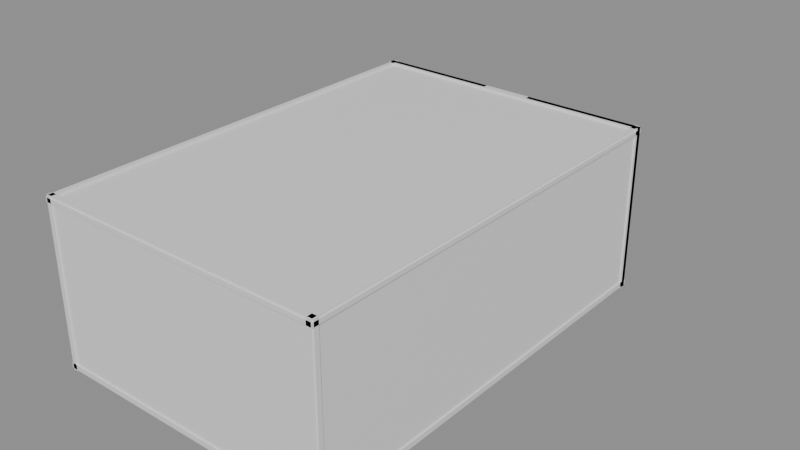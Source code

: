 # Source: Room04Walls.blend  (saved by Blender 5.2.44; exported with 4.5.12 LTS)
import bpy
from mathutils import Matrix  # noqa: F401  (used for matrix-valued properties, if any)

bpy.ops.wm.read_factory_settings(use_empty=True)
scene = bpy.context.scene
scene.name = 'Room04Walls'

# ---- collections
col_editablewalls = bpy.data.collections.new('EditableWalls'); scene.collection.children.link(col_editablewalls)
col_roomreference_locked = bpy.data.collections.new('RoomReference_LOCKED'); scene.collection.children.link(col_roomreference_locked)

# ---- materials (node trees are filled in below, after node groups)
mat_roomwallmaterial = bpy.data.materials.new('RoomWallMaterial')
mat_roomwallmaterial.diffuse_color = (0.3, 0.39, 0.42, 1.0)
mat_roomreferencematerial = bpy.data.materials.new('RoomReferenceMaterial')
mat_roomreferencematerial.diffuse_color = (0.16, 0.24, 0.28, 1.0)

# ---- material node trees
mat_roomwallmaterial.use_nodes = True; mat_roomwallmaterial.node_tree.nodes.clear()
_N = mat_roomwallmaterial.node_tree.nodes; _L = mat_roomwallmaterial.node_tree.links
n0 = _N.new('ShaderNodeBsdfPrincipled'); n0.name = 'Principled BSDF'; n0.location = (-200, 100)
n0.inputs[10].default_value = 0.005
n1 = _N.new('ShaderNodeOutputMaterial'); n1.name = 'Material Output'; n1.location = (200, 100)
_L.new(n0.outputs[0], n1.inputs[0])
n1.is_active_output = True
mat_roomreferencematerial.use_nodes = True; mat_roomreferencematerial.node_tree.nodes.clear()
_N = mat_roomreferencematerial.node_tree.nodes; _L = mat_roomreferencematerial.node_tree.links
n0 = _N.new('ShaderNodeBsdfPrincipled'); n0.name = 'Principled BSDF'; n0.location = (-200, 100)
n0.inputs[10].default_value = 0.005
n1 = _N.new('ShaderNodeOutputMaterial'); n1.name = 'Material Output'; n1.location = (200, 100)
_L.new(n0.outputs[0], n1.inputs[0])
n1.is_active_output = True

# ---- meshes
me_startguardleft_mesh = bpy.data.meshes.new('StartGuardLeft_Mesh')
me_startguardleft_mesh.from_pydata([(-0.18, -11.3, -0.61), (0.18, -11.3, -0.61), (0.18, 11.3, -0.61), (-0.18, 11.3, -0.61), (-0.18, -11.3, 0.61), (0.18, -11.3, 0.61), (0.18, 11.3, 0.61), (-0.18, 11.3, 0.61)], [], [(0, 1, 2, 3), (4, 7, 6, 5), (0, 4, 5, 1), (1, 5, 6, 2), (2, 6, 7, 3), (4, 0, 3, 7)])
me_startguardleft_mesh.materials.append(mat_roomwallmaterial)
me_startguardleft_mesh.update()
me_startguardright_mesh = bpy.data.meshes.new('StartGuardRight_Mesh')
me_startguardright_mesh.from_pydata([(-0.18, -11.3, -0.61), (0.18, -11.3, -0.61), (0.18, 11.3, -0.61), (-0.18, 11.3, -0.61), (-0.18, -11.3, 0.61), (0.18, -11.3, 0.61), (0.18, 11.3, 0.61), (-0.18, 11.3, 0.61)], [], [(0, 1, 2, 3), (4, 7, 6, 5), (0, 4, 5, 1), (1, 5, 6, 2), (2, 6, 7, 3), (4, 0, 3, 7)])
me_startguardright_mesh.materials.append(mat_roomwallmaterial)
me_startguardright_mesh.update()
me_exitguardleft_mesh = bpy.data.meshes.new('ExitGuardLeft_Mesh')
me_exitguardleft_mesh.from_pydata([(-0.18, -8.425, -0.61), (0.18, -8.425, -0.61), (0.18, 8.425, -0.61), (-0.18, 8.425, -0.61), (-0.18, -8.425, 0.61), (0.18, -8.425, 0.61), (0.18, 8.425, 0.61), (-0.18, 8.425, 0.61)], [], [(0, 1, 2, 3), (4, 7, 6, 5), (0, 4, 5, 1), (1, 5, 6, 2), (2, 6, 7, 3), (4, 0, 3, 7)])
me_exitguardleft_mesh.materials.append(mat_roomwallmaterial)
me_exitguardleft_mesh.update()
me_exitguardright_mesh = bpy.data.meshes.new('ExitGuardRight_Mesh')
me_exitguardright_mesh.from_pydata([(-0.18, -8.425, -0.61), (0.18, -8.425, -0.61), (0.18, 8.425, -0.61), (-0.18, 8.425, -0.61), (-0.18, -8.425, 0.61), (0.18, -8.425, 0.61), (0.18, 8.425, 0.61), (-0.18, 8.425, 0.61)], [], [(0, 1, 2, 3), (4, 7, 6, 5), (0, 4, 5, 1), (1, 5, 6, 2), (2, 6, 7, 3), (4, 0, 3, 7)])
me_exitguardright_mesh.materials.append(mat_roomwallmaterial)
me_exitguardright_mesh.update()
me_ref_000_hazardfloor_mesh = bpy.data.meshes.new('REF_000_HazardFloor_Mesh')
me_ref_000_hazardfloor_mesh.from_pydata([(-13.85, -20.35, -0.25), (13.85, -20.35, -0.25), (13.85, 20.35, -0.25), (-13.85, 20.35, -0.25), (-13.85, -20.35, 0.25), (13.85, -20.35, 0.25), (13.85, 20.35, 0.25), (-13.85, 20.35, 0.25)], [], [(0, 1, 2, 3), (4, 7, 6, 5), (0, 4, 5, 1), (1, 5, 6, 2), (2, 6, 7, 3), (4, 0, 3, 7)])
me_ref_000_hazardfloor_mesh.materials.append(mat_roomreferencematerial)
me_ref_000_hazardfloor_mesh.update()
me_ref_001_ceiling_mesh = bpy.data.meshes.new('REF_001_Ceiling_Mesh')
me_ref_001_ceiling_mesh.from_pydata([(-13.85, -20.35, -0.2), (13.85, -20.35, -0.2), (13.85, 20.35, -0.2), (-13.85, 20.35, -0.2), (-13.85, -20.35, 0.2), (13.85, -20.35, 0.2), (13.85, 20.35, 0.2), (-13.85, 20.35, 0.2)], [], [(0, 1, 2, 3), (4, 7, 6, 5), (0, 4, 5, 1), (1, 5, 6, 2), (2, 6, 7, 3), (4, 0, 3, 7)])
me_ref_001_ceiling_mesh.materials.append(mat_roomreferencematerial)
me_ref_001_ceiling_mesh.update()
me_ref_002_leftwall_mesh = bpy.data.meshes.new('REF_002_LeftWall_Mesh')
me_ref_002_leftwall_mesh.from_pydata([(-0.225, -20.35, -7.85), (0.225, -20.35, -7.85), (0.225, 20.35, -7.85), (-0.225, 20.35, -7.85), (-0.225, -20.35, 7.85), (0.225, -20.35, 7.85), (0.225, 20.35, 7.85), (-0.225, 20.35, 7.85)], [], [(0, 1, 2, 3), (4, 7, 6, 5), (0, 4, 5, 1), (1, 5, 6, 2), (2, 6, 7, 3), (4, 0, 3, 7)])
me_ref_002_leftwall_mesh.materials.append(mat_roomreferencematerial)
me_ref_002_leftwall_mesh.update()
me_ref_003_rightwall_mesh = bpy.data.meshes.new('REF_003_RightWall_Mesh')
me_ref_003_rightwall_mesh.from_pydata([(-0.225, -20.35, -7.85), (0.225, -20.35, -7.85), (0.225, 20.35, -7.85), (-0.225, 20.35, -7.85), (-0.225, -20.35, 7.85), (0.225, -20.35, 7.85), (0.225, 20.35, 7.85), (-0.225, 20.35, 7.85)], [], [(0, 1, 2, 3), (4, 7, 6, 5), (0, 4, 5, 1), (1, 5, 6, 2), (2, 6, 7, 3), (4, 0, 3, 7)])
me_ref_003_rightwall_mesh.materials.append(mat_roomreferencematerial)
me_ref_003_rightwall_mesh.update()
me_ref_004_backwall_mesh = bpy.data.meshes.new('REF_004_BackWall_Mesh')
me_ref_004_backwall_mesh.from_pydata([(-13.85, -0.225, -7.85), (13.85, -0.225, -7.85), (13.85, 0.225, -7.85), (-13.85, 0.225, -7.85), (-13.85, -0.225, 7.85), (13.85, -0.225, 7.85), (13.85, 0.225, 7.85), (-13.85, 0.225, 7.85)], [], [(0, 1, 2, 3), (4, 7, 6, 5), (0, 4, 5, 1), (1, 5, 6, 2), (2, 6, 7, 3), (4, 0, 3, 7)])
me_ref_004_backwall_mesh.materials.append(mat_roomreferencematerial)
me_ref_004_backwall_mesh.update()
me_ref_005_exitwall_mesh = bpy.data.meshes.new('REF_005_ExitWall_Mesh')
me_ref_005_exitwall_mesh.from_pydata([(-13.85, -0.225, -7.85), (13.85, -0.225, -7.85), (13.85, 0.225, -7.85), (-13.85, 0.225, -7.85), (-13.85, -0.225, 7.85), (13.85, -0.225, 7.85), (13.85, 0.225, 7.85), (-13.85, 0.225, 7.85)], [], [(0, 1, 2, 3), (4, 7, 6, 5), (0, 4, 5, 1), (1, 5, 6, 2), (2, 6, 7, 3), (4, 0, 3, 7)])
me_ref_005_exitwall_mesh.materials.append(mat_roomreferencematerial)
me_ref_005_exitwall_mesh.update()
me_ref_006_exitwalldoorwayleft_mesh = bpy.data.meshes.new('REF_006_ExitWallDoorwayLeft_Mesh')
me_ref_006_exitwalldoorwayleft_mesh.from_pydata([(-5.75, -0.225, -7.85), (5.75, -0.225, -7.85), (5.75, 0.225, -7.85), (-5.75, 0.225, -7.85), (-5.75, -0.225, 7.85), (5.75, -0.225, 7.85), (5.75, 0.225, 7.85), (-5.75, 0.225, 7.85)], [], [(0, 1, 2, 3), (4, 7, 6, 5), (0, 4, 5, 1), (1, 5, 6, 2), (2, 6, 7, 3), (4, 0, 3, 7)])
me_ref_006_exitwalldoorwayleft_mesh.materials.append(mat_roomreferencematerial)
me_ref_006_exitwalldoorwayleft_mesh.update()
me_ref_007_exitwalldoorwayright_mesh = bpy.data.meshes.new('REF_007_ExitWallDoorwayRight_Mesh')
me_ref_007_exitwalldoorwayright_mesh.from_pydata([(-5.75, -0.225, -7.85), (5.75, -0.225, -7.85), (5.75, 0.225, -7.85), (-5.75, 0.225, -7.85), (-5.75, -0.225, 7.85), (5.75, -0.225, 7.85), (5.75, 0.225, 7.85), (-5.75, 0.225, 7.85)], [], [(0, 1, 2, 3), (4, 7, 6, 5), (0, 4, 5, 1), (1, 5, 6, 2), (2, 6, 7, 3), (4, 0, 3, 7)])
me_ref_007_exitwalldoorwayright_mesh.materials.append(mat_roomreferencematerial)
me_ref_007_exitwalldoorwayright_mesh.update()
me_ref_008_exitwalldoorwaybelow_mesh = bpy.data.meshes.new('REF_008_ExitWallDoorwayBelow_Mesh')
me_ref_008_exitwalldoorwaybelow_mesh.from_pydata([(-2.35, -0.225, -3.095), (2.35, -0.225, -3.095), (2.35, 0.225, -3.095), (-2.35, 0.225, -3.095), (-2.35, -0.225, 3.095), (2.35, -0.225, 3.095), (2.35, 0.225, 3.095), (-2.35, 0.225, 3.095)], [], [(0, 1, 2, 3), (4, 7, 6, 5), (0, 4, 5, 1), (1, 5, 6, 2), (2, 6, 7, 3), (4, 0, 3, 7)])
me_ref_008_exitwalldoorwaybelow_mesh.materials.append(mat_roomreferencematerial)
me_ref_008_exitwalldoorwaybelow_mesh.update()
me_ref_009_exitwalldoorwayabove_mesh = bpy.data.meshes.new('REF_009_ExitWallDoorwayAbove_Mesh')
me_ref_009_exitwalldoorwayabove_mesh.from_pydata([(-2.35, -0.225, -2.315), (2.35, -0.225, -2.315), (2.35, 0.225, -2.315), (-2.35, 0.225, -2.315), (-2.35, -0.225, 2.315), (2.35, -0.225, 2.315), (2.35, 0.225, 2.315), (-2.35, 0.225, 2.315)], [], [(0, 1, 2, 3), (4, 7, 6, 5), (0, 4, 5, 1), (1, 5, 6, 2), (2, 6, 7, 3), (4, 0, 3, 7)])
me_ref_009_exitwalldoorwayabove_mesh.materials.append(mat_roomreferencematerial)
me_ref_009_exitwalldoorwayabove_mesh.update()
me_ref_010_startdeck_mesh = bpy.data.meshes.new('REF_010_StartDeck_Mesh')
me_ref_010_startdeck_mesh.from_pydata([(-9.0, -12.52, -0.25), (9.0, -12.52, -0.25), (9.0, 12.52, -0.25), (-9.0, 12.52, -0.25), (-9.0, -12.52, 0.25), (9.0, -12.52, 0.25), (9.0, 12.52, 0.25), (-9.0, 12.52, 0.25)], [], [(0, 1, 2, 3), (4, 7, 6, 5), (0, 4, 5, 1), (1, 5, 6, 2), (2, 6, 7, 3), (4, 0, 3, 7)])
me_ref_010_startdeck_mesh.materials.append(mat_roomreferencematerial)
me_ref_010_startdeck_mesh.update()
me_ref_011_exitrun_mesh = bpy.data.meshes.new('REF_011_ExitRun_Mesh')
me_ref_011_exitrun_mesh.from_pydata([(-9.0, -7.165, -0.25), (9.0, -7.165, -0.25), (9.0, 7.165, -0.25), (-9.0, 7.165, -0.25), (-9.0, -7.165, 0.25), (9.0, -7.165, 0.25), (9.0, 7.165, 0.25), (-9.0, 7.165, 0.25)], [], [(0, 1, 2, 3), (4, 7, 6, 5), (0, 4, 5, 1), (1, 5, 6, 2), (2, 6, 7, 3), (4, 0, 3, 7)])
me_ref_011_exitrun_mesh.materials.append(mat_roomreferencematerial)
me_ref_011_exitrun_mesh.update()
me_ref_012_basecollision_mesh = bpy.data.meshes.new('REF_012_BaseCollision_Mesh')
me_ref_012_basecollision_mesh.from_pydata([(-0.625, -0.55, -0.75), (0.625, -0.55, -0.75), (0.625, 0.55, -0.75), (-0.625, 0.55, -0.75), (-0.625, -0.55, 0.75), (0.625, -0.55, 0.75), (0.625, 0.55, 0.75), (-0.625, 0.55, 0.75)], [], [(0, 1, 2, 3), (4, 7, 6, 5), (0, 4, 5, 1), (1, 5, 6, 2), (2, 6, 7, 3), (4, 0, 3, 7)])
me_ref_012_basecollision_mesh.materials.append(mat_roomreferencematerial)
me_ref_012_basecollision_mesh.update()
me_ref_013_handlecollision_mesh = bpy.data.meshes.new('REF_013_HandleCollision_Mesh')
me_ref_013_handlecollision_mesh.from_pydata([(-0.12, -0.12, -0.75), (0.12, -0.12, -0.75), (0.12, 0.12, -0.75), (-0.12, 0.12, -0.75), (-0.12, -0.12, 0.75), (0.12, -0.12, 0.75), (0.12, 0.12, 0.75), (-0.12, 0.12, 0.75)], [], [(0, 1, 2, 3), (4, 7, 6, 5), (0, 4, 5, 1), (1, 5, 6, 2), (2, 6, 7, 3), (4, 0, 3, 7)])
me_ref_013_handlecollision_mesh.materials.append(mat_roomreferencematerial)
me_ref_013_handlecollision_mesh.update()
me_ref_014_relaygate_mesh = bpy.data.meshes.new('REF_014_RelayGate_Mesh')
me_ref_014_relaygate_mesh.from_pydata([(-9.175, -0.26, -1.55), (9.175, -0.26, -1.55), (9.175, 0.26, -1.55), (-9.175, 0.26, -1.55), (-9.175, -0.26, 1.55), (9.175, -0.26, 1.55), (9.175, 0.26, 1.55), (-9.175, 0.26, 1.55)], [], [(0, 1, 2, 3), (4, 7, 6, 5), (0, 4, 5, 1), (1, 5, 6, 2), (2, 6, 7, 3), (4, 0, 3, 7)])
me_ref_014_relaygate_mesh.materials.append(mat_roomreferencematerial)
me_ref_014_relaygate_mesh.update()
me_ref_015_exitcorridorfloor_mesh = bpy.data.meshes.new('REF_015_ExitCorridorFloor_Mesh')
me_ref_015_exitcorridorfloor_mesh.from_pydata([(-1.825, -4.92, -0.12), (1.825, -4.92, -0.12), (1.825, 4.92, -0.12), (-1.825, 4.92, -0.12), (-1.825, -4.92, 0.12), (1.825, -4.92, 0.12), (1.825, 4.92, 0.12), (-1.825, 4.92, 0.12)], [], [(0, 1, 2, 3), (4, 7, 6, 5), (0, 4, 5, 1), (1, 5, 6, 2), (2, 6, 7, 3), (4, 0, 3, 7)])
me_ref_015_exitcorridorfloor_mesh.materials.append(mat_roomreferencematerial)
me_ref_015_exitcorridorfloor_mesh.update()
me_ref_016_exitcorridorceiling_mesh = bpy.data.meshes.new('REF_016_ExitCorridorCeiling_Mesh')
me_ref_016_exitcorridorceiling_mesh.from_pydata([(-1.825, -4.8, -0.12), (1.825, -4.8, -0.12), (1.825, 4.8, -0.12), (-1.825, 4.8, -0.12), (-1.825, -4.8, 0.12), (1.825, -4.8, 0.12), (1.825, 4.8, 0.12), (-1.825, 4.8, 0.12)], [], [(0, 1, 2, 3), (4, 7, 6, 5), (0, 4, 5, 1), (1, 5, 6, 2), (2, 6, 7, 3), (4, 0, 3, 7)])
me_ref_016_exitcorridorceiling_mesh.materials.append(mat_roomreferencematerial)
me_ref_016_exitcorridorceiling_mesh.update()
me_ref_017_exitcorridorleftwall_mesh = bpy.data.meshes.new('REF_017_ExitCorridorLeftWall_Mesh')
me_ref_017_exitcorridorleftwall_mesh.from_pydata([(-0.12, -5.12, -2.07), (0.12, -5.12, -2.07), (0.12, 5.12, -2.07), (-0.12, 5.12, -2.07), (-0.12, -5.12, 2.07), (0.12, -5.12, 2.07), (0.12, 5.12, 2.07), (-0.12, 5.12, 2.07)], [], [(0, 1, 2, 3), (4, 7, 6, 5), (0, 4, 5, 1), (1, 5, 6, 2), (2, 6, 7, 3), (4, 0, 3, 7)])
me_ref_017_exitcorridorleftwall_mesh.materials.append(mat_roomreferencematerial)
me_ref_017_exitcorridorleftwall_mesh.update()
me_ref_018_exitcorridorrightwall_mesh = bpy.data.meshes.new('REF_018_ExitCorridorRightWall_Mesh')
me_ref_018_exitcorridorrightwall_mesh.from_pydata([(-0.12, -5.12, -2.07), (0.12, -5.12, -2.07), (0.12, 5.12, -2.07), (-0.12, 5.12, -2.07), (-0.12, -5.12, 2.07), (0.12, -5.12, 2.07), (0.12, 5.12, 2.07), (-0.12, 5.12, 2.07)], [], [(0, 1, 2, 3), (4, 7, 6, 5), (0, 4, 5, 1), (1, 5, 6, 2), (2, 6, 7, 3), (4, 0, 3, 7)])
me_ref_018_exitcorridorrightwall_mesh.materials.append(mat_roomreferencematerial)
me_ref_018_exitcorridorrightwall_mesh.update()
me_ref_019_exitcorridorendwall_mesh = bpy.data.meshes.new('REF_019_ExitCorridorEndWall_Mesh')
me_ref_019_exitcorridorendwall_mesh.from_pydata([(-2.065, -0.12, -2.07), (2.065, -0.12, -2.07), (2.065, 0.12, -2.07), (-2.065, 0.12, -2.07), (-2.065, -0.12, 2.07), (2.065, -0.12, 2.07), (2.065, 0.12, 2.07), (-2.065, 0.12, 2.07)], [], [(0, 1, 2, 3), (4, 7, 6, 5), (0, 4, 5, 1), (1, 5, 6, 2), (2, 6, 7, 3), (4, 0, 3, 7)])
me_ref_019_exitcorridorendwall_mesh.materials.append(mat_roomreferencematerial)
me_ref_019_exitcorridorendwall_mesh.update()
me_ref_020_framecollision_mesh = bpy.data.meshes.new('REF_020_FrameCollision_Mesh')
me_ref_020_framecollision_mesh.from_pydata([(-0.75, -0.19, -2.01), (0.75, -0.19, -2.01), (0.75, 0.19, -2.01), (-0.75, 0.19, -2.01), (-0.75, -0.19, 2.01), (0.75, -0.19, 2.01), (0.75, 0.19, 2.01), (-0.75, 0.19, 2.01)], [], [(0, 1, 2, 3), (4, 7, 6, 5), (0, 4, 5, 1), (1, 5, 6, 2), (2, 6, 7, 3), (4, 0, 3, 7)])
me_ref_020_framecollision_mesh.materials.append(mat_roomreferencematerial)
me_ref_020_framecollision_mesh.update()
me_ref_021_closeddoorblocker_mesh = bpy.data.meshes.new('REF_021_ClosedDoorBlocker_Mesh')
me_ref_021_closeddoorblocker_mesh.from_pydata([(-1.85, -0.17, -2.07), (1.85, -0.17, -2.07), (1.85, 0.17, -2.07), (-1.85, 0.17, -2.07), (-1.85, -0.17, 2.07), (1.85, -0.17, 2.07), (1.85, 0.17, 2.07), (-1.85, 0.17, 2.07)], [], [(0, 1, 2, 3), (4, 7, 6, 5), (0, 4, 5, 1), (1, 5, 6, 2), (2, 6, 7, 3), (4, 0, 3, 7)])
me_ref_021_closeddoorblocker_mesh.materials.append(mat_roomreferencematerial)
me_ref_021_closeddoorblocker_mesh.update()
me_ref_022_exitdoorbackingleft_mesh = bpy.data.meshes.new('REF_022_ExitDoorBackingLeft_Mesh')
me_ref_022_exitdoorbackingleft_mesh.from_pydata([(-5.75, -0.21, -7.85), (5.75, -0.21, -7.85), (5.75, 0.21, -7.85), (-5.75, 0.21, -7.85), (-5.75, -0.21, 7.85), (5.75, -0.21, 7.85), (5.75, 0.21, 7.85), (-5.75, 0.21, 7.85)], [], [(0, 1, 2, 3), (4, 7, 6, 5), (0, 4, 5, 1), (1, 5, 6, 2), (2, 6, 7, 3), (4, 0, 3, 7)])
me_ref_022_exitdoorbackingleft_mesh.materials.append(mat_roomreferencematerial)
me_ref_022_exitdoorbackingleft_mesh.update()
me_ref_023_exitdoorbackingright_mesh = bpy.data.meshes.new('REF_023_ExitDoorBackingRight_Mesh')
me_ref_023_exitdoorbackingright_mesh.from_pydata([(-5.75, -0.21, -7.85), (5.75, -0.21, -7.85), (5.75, 0.21, -7.85), (-5.75, 0.21, -7.85), (-5.75, -0.21, 7.85), (5.75, -0.21, 7.85), (5.75, 0.21, 7.85), (-5.75, 0.21, 7.85)], [], [(0, 1, 2, 3), (4, 7, 6, 5), (0, 4, 5, 1), (1, 5, 6, 2), (2, 6, 7, 3), (4, 0, 3, 7)])
me_ref_023_exitdoorbackingright_mesh.materials.append(mat_roomreferencematerial)
me_ref_023_exitdoorbackingright_mesh.update()
me_ref_024_exitdoorbackingbelow_mesh = bpy.data.meshes.new('REF_024_ExitDoorBackingBelow_Mesh')
me_ref_024_exitdoorbackingbelow_mesh.from_pydata([(-2.35, -0.21, -3.095), (2.35, -0.21, -3.095), (2.35, 0.21, -3.095), (-2.35, 0.21, -3.095), (-2.35, -0.21, 3.095), (2.35, -0.21, 3.095), (2.35, 0.21, 3.095), (-2.35, 0.21, 3.095)], [], [(0, 1, 2, 3), (4, 7, 6, 5), (0, 4, 5, 1), (1, 5, 6, 2), (2, 6, 7, 3), (4, 0, 3, 7)])
me_ref_024_exitdoorbackingbelow_mesh.materials.append(mat_roomreferencematerial)
me_ref_024_exitdoorbackingbelow_mesh.update()
me_ref_025_exitdoorbackingabove_mesh = bpy.data.meshes.new('REF_025_ExitDoorBackingAbove_Mesh')
me_ref_025_exitdoorbackingabove_mesh.from_pydata([(-2.35, -0.21, -2.565), (2.35, -0.21, -2.565), (2.35, 0.21, -2.565), (-2.35, 0.21, -2.565), (-2.35, -0.21, 2.565), (2.35, -0.21, 2.565), (2.35, 0.21, 2.565), (-2.35, 0.21, 2.565)], [], [(0, 1, 2, 3), (4, 7, 6, 5), (0, 4, 5, 1), (1, 5, 6, 2), (2, 6, 7, 3), (4, 0, 3, 7)])
me_ref_025_exitdoorbackingabove_mesh.materials.append(mat_roomreferencematerial)
me_ref_025_exitdoorbackingabove_mesh.update()

# ---- objects
ob_startguardleft = bpy.data.objects.new('StartGuardLeft', me_startguardleft_mesh)
ob_startguardright = bpy.data.objects.new('StartGuardRight', me_startguardright_mesh)
ob_exitguardleft = bpy.data.objects.new('ExitGuardLeft', me_exitguardleft_mesh)
ob_exitguardright = bpy.data.objects.new('ExitGuardRight', me_exitguardright_mesh)
ob_ref_000_hazardfloor = bpy.data.objects.new('REF_000_HazardFloor', me_ref_000_hazardfloor_mesh)
ob_ref_001_ceiling = bpy.data.objects.new('REF_001_Ceiling', me_ref_001_ceiling_mesh)
ob_ref_002_leftwall = bpy.data.objects.new('REF_002_LeftWall', me_ref_002_leftwall_mesh)
ob_ref_003_rightwall = bpy.data.objects.new('REF_003_RightWall', me_ref_003_rightwall_mesh)
ob_ref_004_backwall = bpy.data.objects.new('REF_004_BackWall', me_ref_004_backwall_mesh)
ob_ref_005_exitwall = bpy.data.objects.new('REF_005_ExitWall', me_ref_005_exitwall_mesh)
ob_ref_006_exitwalldoorwayleft = bpy.data.objects.new('REF_006_ExitWallDoorwayLeft', me_ref_006_exitwalldoorwayleft_mesh)
ob_ref_007_exitwalldoorwayright = bpy.data.objects.new('REF_007_ExitWallDoorwayRight', me_ref_007_exitwalldoorwayright_mesh)
ob_ref_008_exitwalldoorwaybelow = bpy.data.objects.new('REF_008_ExitWallDoorwayBelow', me_ref_008_exitwalldoorwaybelow_mesh)
ob_ref_009_exitwalldoorwayabove = bpy.data.objects.new('REF_009_ExitWallDoorwayAbove', me_ref_009_exitwalldoorwayabove_mesh)
ob_ref_010_startdeck = bpy.data.objects.new('REF_010_StartDeck', me_ref_010_startdeck_mesh)
ob_ref_011_exitrun = bpy.data.objects.new('REF_011_ExitRun', me_ref_011_exitrun_mesh)
ob_ref_012_basecollision = bpy.data.objects.new('REF_012_BaseCollision', me_ref_012_basecollision_mesh)
ob_ref_013_handlecollision = bpy.data.objects.new('REF_013_HandleCollision', me_ref_013_handlecollision_mesh)
ob_ref_014_relaygate = bpy.data.objects.new('REF_014_RelayGate', me_ref_014_relaygate_mesh)
ob_ref_015_exitcorridorfloor = bpy.data.objects.new('REF_015_ExitCorridorFloor', me_ref_015_exitcorridorfloor_mesh)
ob_ref_016_exitcorridorceiling = bpy.data.objects.new('REF_016_ExitCorridorCeiling', me_ref_016_exitcorridorceiling_mesh)
ob_ref_017_exitcorridorleftwall = bpy.data.objects.new('REF_017_ExitCorridorLeftWall', me_ref_017_exitcorridorleftwall_mesh)
ob_ref_018_exitcorridorrightwall = bpy.data.objects.new('REF_018_ExitCorridorRightWall', me_ref_018_exitcorridorrightwall_mesh)
ob_ref_019_exitcorridorendwall = bpy.data.objects.new('REF_019_ExitCorridorEndWall', me_ref_019_exitcorridorendwall_mesh)
ob_ref_020_framecollision = bpy.data.objects.new('REF_020_FrameCollision', me_ref_020_framecollision_mesh)
ob_ref_021_closeddoorblocker = bpy.data.objects.new('REF_021_ClosedDoorBlocker', me_ref_021_closeddoorblocker_mesh)
ob_ref_022_exitdoorbackingleft = bpy.data.objects.new('REF_022_ExitDoorBackingLeft', me_ref_022_exitdoorbackingleft_mesh)
ob_ref_023_exitdoorbackingright = bpy.data.objects.new('REF_023_ExitDoorBackingRight', me_ref_023_exitdoorbackingright_mesh)
ob_ref_024_exitdoorbackingbelow = bpy.data.objects.new('REF_024_ExitDoorBackingBelow', me_ref_024_exitdoorbackingbelow_mesh)
ob_ref_025_exitdoorbackingabove = bpy.data.objects.new('REF_025_ExitDoorBackingAbove', me_ref_025_exitdoorbackingabove_mesh)

# ---- transforms, parenting, visibility, modifiers, constraints
ob_startguardleft.location = (-10.18, -8.477, 4.24)
ob_startguardright.location = (8.18, -8.477, 4.24)
ob_exitguardleft.location = (-10.18, 11.2, 4.24)
ob_exitguardright.location = (8.18, 11.2, 4.24)
ob_ref_000_hazardfloor.location = (-1.0, 0.0, -2.25)
ob_ref_000_hazardfloor.hide_select = True
ob_ref_001_ceiling.location = (-1.0, 0.0, 12.7)
ob_ref_001_ceiling.hide_select = True
ob_ref_002_leftwall.location = (-14.5, 0.0, 5.25)
ob_ref_002_leftwall.hide_select = True
ob_ref_003_rightwall.location = (12.5, 0.0, 5.25)
ob_ref_003_rightwall.hide_select = True
ob_ref_004_backwall.location = (-1.0, -20.0, 5.25)
ob_ref_004_backwall.hide_select = True
ob_ref_005_exitwall.location = (-1.0, 20.0, 5.25)
ob_ref_005_exitwall.hide_select = True
ob_ref_006_exitwalldoorwayleft.location = (-9.1, 20.0, 5.25)
ob_ref_006_exitwalldoorwayleft.hide_select = True
ob_ref_007_exitwalldoorwayright.location = (7.1, 20.0, 5.25)
ob_ref_007_exitwalldoorwayright.hide_select = True
ob_ref_008_exitwalldoorwaybelow.location = (-1.0, 20.0, 0.495)
ob_ref_008_exitwalldoorwaybelow.hide_select = True
ob_ref_009_exitwalldoorwayabove.location = (-1.0, 20.0, 10.78)
ob_ref_009_exitwalldoorwayabove.hide_select = True
ob_ref_010_startdeck.location = (-1.0, -7.225, 3.5)
ob_ref_010_startdeck.hide_select = True
ob_ref_011_exitrun.location = (-1.0, 12.46, 3.5)
ob_ref_011_exitrun.hide_select = True
ob_ref_012_basecollision.location = (-6.5, -4.5, 4.48)
ob_ref_012_basecollision.hide_select = True
ob_ref_013_handlecollision.location = (-6.069, -4.45, 5.782)
ob_ref_013_handlecollision.rotation_euler = (0.0, 0.6632, 0.0)
ob_ref_013_handlecollision.hide_select = True
ob_ref_014_relaygate.location = (-1.0, 2.8, 5.36)
ob_ref_014_relaygate.hide_select = True
ob_ref_015_exitcorridorfloor.location = (-1.0, 24.55, 3.63)
ob_ref_015_exitcorridorfloor.hide_select = True
ob_ref_016_exitcorridorceiling.location = (-1.0, 24.67, 7.77)
ob_ref_016_exitcorridorceiling.hide_select = True
ob_ref_017_exitcorridorleftwall.location = (-2.945, 24.35, 5.7)
ob_ref_017_exitcorridorleftwall.hide_select = True
ob_ref_018_exitcorridorrightwall.location = (0.945, 24.35, 5.7)
ob_ref_018_exitcorridorrightwall.hide_select = True
ob_ref_019_exitcorridorendwall.location = (-1.0, 29.47, 5.7)
ob_ref_019_exitcorridorendwall.hide_select = True
ob_ref_020_framecollision.location = (-4.1, 19.23, 5.76)
ob_ref_020_framecollision.hide_select = True
ob_ref_021_closeddoorblocker.location = (-1.0, 19.78, 5.82)
ob_ref_021_closeddoorblocker.hide_select = True
ob_ref_022_exitdoorbackingleft.location = (-9.1, 19.73, 5.25)
ob_ref_022_exitdoorbackingleft.hide_select = True
ob_ref_023_exitdoorbackingright.location = (7.1, 19.73, 5.25)
ob_ref_023_exitdoorbackingright.hide_select = True
ob_ref_024_exitdoorbackingbelow.location = (-1.0, 19.73, 0.495)
ob_ref_024_exitdoorbackingbelow.hide_select = True
ob_ref_025_exitdoorbackingabove.location = (-1.0, 19.73, 10.53)
ob_ref_025_exitdoorbackingabove.hide_select = True

# ---- collection membership
col_editablewalls.objects.link(ob_startguardleft)
col_editablewalls.objects.link(ob_startguardright)
col_editablewalls.objects.link(ob_exitguardleft)
col_editablewalls.objects.link(ob_exitguardright)
col_roomreference_locked.objects.link(ob_ref_000_hazardfloor)
col_roomreference_locked.objects.link(ob_ref_001_ceiling)
col_roomreference_locked.objects.link(ob_ref_002_leftwall)
col_roomreference_locked.objects.link(ob_ref_003_rightwall)
col_roomreference_locked.objects.link(ob_ref_004_backwall)
col_roomreference_locked.objects.link(ob_ref_005_exitwall)
col_roomreference_locked.objects.link(ob_ref_006_exitwalldoorwayleft)
col_roomreference_locked.objects.link(ob_ref_007_exitwalldoorwayright)
col_roomreference_locked.objects.link(ob_ref_008_exitwalldoorwaybelow)
col_roomreference_locked.objects.link(ob_ref_009_exitwalldoorwayabove)
col_roomreference_locked.objects.link(ob_ref_010_startdeck)
col_roomreference_locked.objects.link(ob_ref_011_exitrun)
col_roomreference_locked.objects.link(ob_ref_012_basecollision)
col_roomreference_locked.objects.link(ob_ref_013_handlecollision)
col_roomreference_locked.objects.link(ob_ref_014_relaygate)
col_roomreference_locked.objects.link(ob_ref_015_exitcorridorfloor)
col_roomreference_locked.objects.link(ob_ref_016_exitcorridorceiling)
col_roomreference_locked.objects.link(ob_ref_017_exitcorridorleftwall)
col_roomreference_locked.objects.link(ob_ref_018_exitcorridorrightwall)
col_roomreference_locked.objects.link(ob_ref_019_exitcorridorendwall)
col_roomreference_locked.objects.link(ob_ref_020_framecollision)
col_roomreference_locked.objects.link(ob_ref_021_closeddoorblocker)
col_roomreference_locked.objects.link(ob_ref_022_exitdoorbackingleft)
col_roomreference_locked.objects.link(ob_ref_023_exitdoorbackingright)
col_roomreference_locked.objects.link(ob_ref_024_exitdoorbackingbelow)
col_roomreference_locked.objects.link(ob_ref_025_exitdoorbackingabove)

# ---- scene / render settings (as saved in the file)
scene.frame_start = 1; scene.frame_end = 250; scene.frame_set(1)
scene.render.engine = 'BLENDER_EEVEE_NEXT'
scene.render.image_settings.exr_codec = 'NONE'
scene.render.use_bake_clear = False
scene.render.bake_margin = 0
scene.render.bake_bias = 0.0
scene.render.bake_samples = 0
scene.render.simplify_subdivision_render = 0
scene.render.simplify_child_particles_render = 0.0
scene.render.compositor_device = 'GPU'
scene.eevee.use_volume_custom_range = False
scene.eevee.gtao_distance = 0.0
scene.eevee.use_fast_gi = False
scene.eevee.fast_gi_thickness_near = 0.1
scene.eevee.fast_gi_thickness_far = 0.0
scene.eevee.ray_tracing_options.screen_trace_thickness = 0.1
bpy.context.view_layer.update()

# ---- added for rendering (the .blend has no active camera and no usable light): camera, sun + grey world if the file has none
cam_auto = bpy.data.cameras.new('AutoCamera')
cam_auto.lens = 50.0
cam_auto.sensor_width = 36.0
cam_auto.clip_end = 1000.0
ob_auto_camera = bpy.data.objects.new('AutoCamera', cam_auto)
scene.collection.objects.link(ob_auto_camera)
ob_auto_camera.location = (53.7979, -61.1374, 49.0883)
ob_auto_camera.rotation_euler = (1.09748, -7.21219e-08, 0.694738)
scene.camera = ob_auto_camera
light_auto_sun = bpy.data.lights.new('AutoSun', 'SUN')
light_auto_sun.energy = 3.0
light_auto_sun.angle = 0.0523599
ob_auto_sun = bpy.data.objects.new('AutoSun', light_auto_sun)
scene.collection.objects.link(ob_auto_sun)
ob_auto_sun.rotation_euler = (0.872665, 0.174533, 0.523599)
if scene.world is None:
    world_auto = bpy.data.worlds.new('AutoWorld')
    world_auto.color = (0.3, 0.3, 0.3)
    scene.world = world_auto
bpy.context.view_layer.update()
